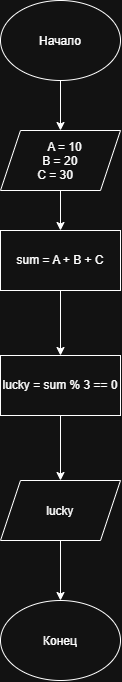

The diagram above was exported from draw.io. Its source (the exported page's mxGraphModel, read from the mxfile embedded in the PNG):
<mxGraphModel dx="1304" dy="719" grid="1" gridSize="10" guides="1" tooltips="1" connect="1" arrows="1" fold="1" page="1" pageScale="1" pageWidth="827" pageHeight="1169" math="0" shadow="0">
  <root>
    <mxCell id="0" />
    <mxCell id="1" parent="0" />
    <mxCell id="IToxD8099QPQFvKhcepX-4" edge="1" parent="1" source="IToxD8099QPQFvKhcepX-2" style="edgeStyle=orthogonalEdgeStyle;rounded=0;orthogonalLoop=1;jettySize=auto;html=1;" target="IToxD8099QPQFvKhcepX-3" value="">
      <mxGeometry relative="1" as="geometry" />
    </mxCell>
    <mxCell id="IToxD8099QPQFvKhcepX-2" parent="1" style="ellipse;whiteSpace=wrap;html=1;shapeInside=1;" value="Начало" vertex="1">
      <mxGeometry height="80" width="120" x="290" y="40" as="geometry" />
    </mxCell>
    <mxCell id="IToxD8099QPQFvKhcepX-6" edge="1" parent="1" source="IToxD8099QPQFvKhcepX-3" style="edgeStyle=orthogonalEdgeStyle;rounded=0;orthogonalLoop=1;jettySize=auto;html=1;" target="IToxD8099QPQFvKhcepX-5" value="">
      <mxGeometry relative="1" as="geometry" />
    </mxCell>
    <mxCell id="IToxD8099QPQFvKhcepX-3" parent="1" style="shape=parallelogram;perimeter=parallelogramPerimeter;whiteSpace=wrap;html=1;shapeInside=1;fixedSize=1;" value="&lt;div&gt;A = 10&lt;/div&gt;&lt;div&gt;B = 20&lt;/div&gt;&lt;div&gt;C = 30&lt;/div&gt;" vertex="1">
      <mxGeometry height="60" width="120" x="290" y="170" as="geometry" />
    </mxCell>
    <mxCell id="YI_hpCyTNVI4-JPNjwKv-2" edge="1" parent="1" source="IToxD8099QPQFvKhcepX-5" style="edgeStyle=orthogonalEdgeStyle;rounded=0;orthogonalLoop=1;jettySize=auto;html=1;" target="YI_hpCyTNVI4-JPNjwKv-1" value="">
      <mxGeometry relative="1" as="geometry" />
    </mxCell>
    <mxCell id="IToxD8099QPQFvKhcepX-5" parent="1" style="whiteSpace=wrap;html=1;" value="sum = A + B + C" vertex="1">
      <mxGeometry height="60" width="120" x="290" y="270" as="geometry" />
    </mxCell>
    <mxCell id="IToxD8099QPQFvKhcepX-17" parent="1" style="ellipse;whiteSpace=wrap;html=1;shapeInside=1;" value="Конец" vertex="1">
      <mxGeometry height="80" width="120" x="290" y="640" as="geometry" />
    </mxCell>
    <mxCell id="YI_hpCyTNVI4-JPNjwKv-6" edge="1" parent="1" source="YI_hpCyTNVI4-JPNjwKv-1" style="edgeStyle=orthogonalEdgeStyle;rounded=0;orthogonalLoop=1;jettySize=auto;html=1;" target="YI_hpCyTNVI4-JPNjwKv-5" value="">
      <mxGeometry relative="1" as="geometry" />
    </mxCell>
    <mxCell id="YI_hpCyTNVI4-JPNjwKv-1" parent="1" style="rounded=0;whiteSpace=wrap;html=1;" value="&lt;div&gt;&lt;span style=&quot;background-color: transparent; color: light-dark(rgb(0, 0, 0), rgb(255, 255, 255));&quot;&gt;lucky = sum % 3 == 0&lt;/span&gt;&lt;/div&gt;" vertex="1">
      <mxGeometry height="60" width="120" x="290" y="395" as="geometry" />
    </mxCell>
    <mxCell id="YI_hpCyTNVI4-JPNjwKv-7" edge="1" parent="1" source="YI_hpCyTNVI4-JPNjwKv-5" style="edgeStyle=orthogonalEdgeStyle;rounded=0;orthogonalLoop=1;jettySize=auto;html=1;" target="IToxD8099QPQFvKhcepX-17" value="">
      <mxGeometry relative="1" as="geometry" />
    </mxCell>
    <mxCell id="YI_hpCyTNVI4-JPNjwKv-5" parent="1" style="shape=parallelogram;perimeter=parallelogramPerimeter;whiteSpace=wrap;html=1;shapeInside=1;fixedSize=1;rounded=0;" value="lucky" vertex="1">
      <mxGeometry height="60" width="120" x="290" y="520" as="geometry" />
    </mxCell>
  </root>
</mxGraphModel>